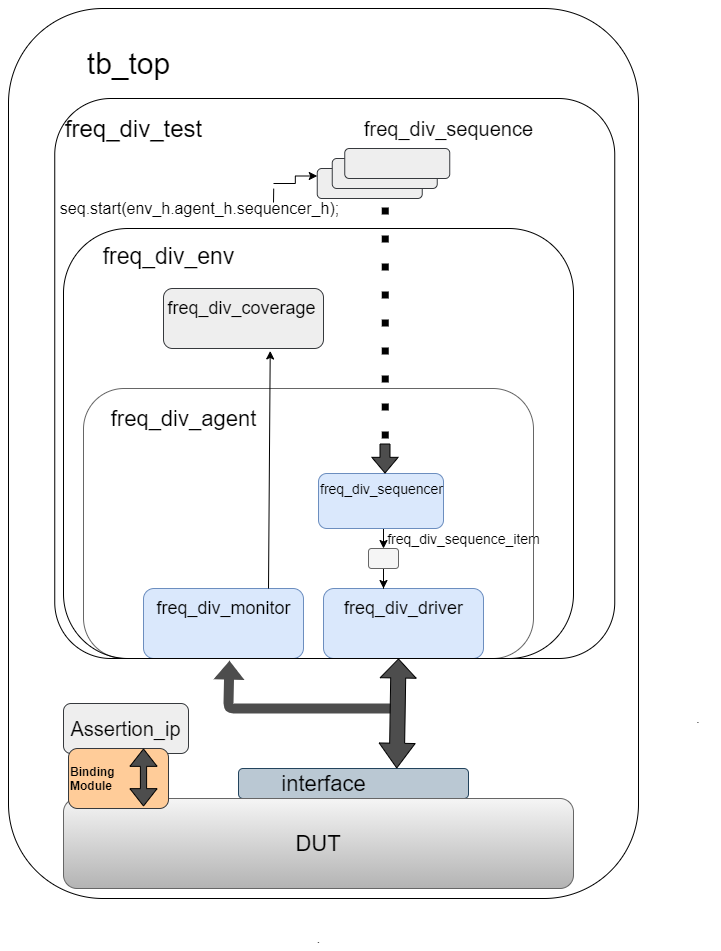

The diagram above was exported from draw.io. Its source (the exported page's mxGraphModel, read from the mxfile embedded in the PNG):
<mxGraphModel dx="1420" dy="1940" grid="1" gridSize="10" guides="1" tooltips="1" connect="1" arrows="1" fold="1" page="1" pageScale="1" pageWidth="850" pageHeight="1100" math="0" shadow="0">
  <root>
    <mxCell id="0" />
    <mxCell id="1" parent="0" />
    <mxCell id="_zTxgqVAv7bLmXHR3wC0-12" style="edgeStyle=orthogonalEdgeStyle;rounded=0;orthogonalLoop=1;jettySize=auto;html=1;exitX=0.5;exitY=1;exitDx=0;exitDy=0;entryX=0.5;entryY=0;entryDx=0;entryDy=0;" parent="1" source="_zTxgqVAv7bLmXHR3wC0-1" target="_zTxgqVAv7bLmXHR3wC0-11" edge="1">
      <mxGeometry relative="1" as="geometry" />
    </mxCell>
    <mxCell id="_zTxgqVAv7bLmXHR3wC0-1" value="" style="rounded=1;whiteSpace=wrap;html=1;fillColor=#dae8fc;strokeColor=#6c8ebf;" parent="1" vertex="1">
      <mxGeometry x="310" y="445" width="125" height="55" as="geometry" />
    </mxCell>
    <mxCell id="_zTxgqVAv7bLmXHR3wC0-5" value="&lt;font style=&quot;font-size: 14px&quot;&gt;freq_div_sequencer&lt;/font&gt;" style="text;html=1;align=center;verticalAlign=middle;resizable=0;points=[];autosize=1;fontSize=14;" parent="1" vertex="1">
      <mxGeometry x="303" y="450" width="140" height="20" as="geometry" />
    </mxCell>
    <mxCell id="_zTxgqVAv7bLmXHR3wC0-6" value="" style="rounded=1;whiteSpace=wrap;html=1;fillColor=#dae8fc;strokeColor=#6c8ebf;" parent="1" vertex="1">
      <mxGeometry x="315" y="560" width="160" height="70" as="geometry" />
    </mxCell>
    <mxCell id="_zTxgqVAv7bLmXHR3wC0-7" value="&lt;font style=&quot;font-size: 18px&quot;&gt;freq_div_driver&lt;/font&gt;" style="text;html=1;align=center;verticalAlign=middle;resizable=0;points=[];autosize=1;" parent="1" vertex="1">
      <mxGeometry x="330" y="570" width="130" height="20" as="geometry" />
    </mxCell>
    <mxCell id="_zTxgqVAv7bLmXHR3wC0-8" value="" style="rounded=1;whiteSpace=wrap;html=1;fillColor=#dae8fc;strokeColor=#6c8ebf;" parent="1" vertex="1">
      <mxGeometry x="135" y="560" width="160" height="70" as="geometry" />
    </mxCell>
    <mxCell id="_zTxgqVAv7bLmXHR3wC0-9" value="&lt;font style=&quot;font-size: 18px&quot;&gt;freq_div_monitor&lt;/font&gt;" style="text;html=1;align=center;verticalAlign=middle;resizable=0;points=[];autosize=1;" parent="1" vertex="1">
      <mxGeometry x="140" y="570" width="150" height="20" as="geometry" />
    </mxCell>
    <mxCell id="_zTxgqVAv7bLmXHR3wC0-15" style="edgeStyle=orthogonalEdgeStyle;rounded=0;orthogonalLoop=1;jettySize=auto;html=1;entryX=0.375;entryY=0;entryDx=0;entryDy=0;entryPerimeter=0;" parent="1" source="_zTxgqVAv7bLmXHR3wC0-11" target="_zTxgqVAv7bLmXHR3wC0-6" edge="1">
      <mxGeometry relative="1" as="geometry" />
    </mxCell>
    <mxCell id="_zTxgqVAv7bLmXHR3wC0-11" value="" style="rounded=1;whiteSpace=wrap;html=1;fillColor=#f5f5f5;strokeColor=#666666;fontColor=#333333;" parent="1" vertex="1">
      <mxGeometry x="360" y="520" width="30" height="20" as="geometry" />
    </mxCell>
    <mxCell id="_zTxgqVAv7bLmXHR3wC0-16" value="&lt;font style=&quot;font-size: 14px&quot;&gt;freq_div_sequence_item&lt;/font&gt;" style="text;html=1;align=center;verticalAlign=middle;resizable=0;points=[];autosize=1;" parent="1" vertex="1">
      <mxGeometry x="370" y="500" width="170" height="20" as="geometry" />
    </mxCell>
    <mxCell id="_zTxgqVAv7bLmXHR3wC0-21" value="" style="rounded=1;whiteSpace=wrap;html=1;fillColor=none;strokeColor=none;" parent="1" vertex="1">
      <mxGeometry x="240" y="30" width="120" height="60" as="geometry" />
    </mxCell>
    <mxCell id="_zTxgqVAv7bLmXHR3wC0-22" value="" style="rounded=1;whiteSpace=wrap;html=1;gradientColor=#b3b3b3;strokeColor=#666666;fillColor=none;" parent="1" vertex="1">
      <mxGeometry x="75" y="360" width="450" height="270" as="geometry" />
    </mxCell>
    <mxCell id="_zTxgqVAv7bLmXHR3wC0-23" value="&lt;font style=&quot;font-size: 22px&quot;&gt;freq_div_agent&lt;/font&gt;" style="text;html=1;align=center;verticalAlign=middle;resizable=0;points=[];autosize=1;" parent="1" vertex="1">
      <mxGeometry x="95" y="380" width="160" height="20" as="geometry" />
    </mxCell>
    <mxCell id="_zTxgqVAv7bLmXHR3wC0-24" value="" style="rounded=1;whiteSpace=wrap;html=1;fillColor=#eeeeee;strokeColor=#36393d;" parent="1" vertex="1">
      <mxGeometry x="155" y="260" width="160" height="60" as="geometry" />
    </mxCell>
    <mxCell id="_zTxgqVAv7bLmXHR3wC0-26" value="&lt;font style=&quot;font-size: 18px&quot;&gt;freq_div_coverage&lt;/font&gt;" style="text;html=1;align=center;verticalAlign=middle;resizable=0;points=[];autosize=1;" parent="1" vertex="1">
      <mxGeometry x="153" y="270" width="160" height="20" as="geometry" />
    </mxCell>
    <mxCell id="_zTxgqVAv7bLmXHR3wC0-33" value="" style="rounded=1;whiteSpace=wrap;html=1;fillColor=none;" parent="1" vertex="1">
      <mxGeometry x="55" y="200" width="510" height="430" as="geometry" />
    </mxCell>
    <mxCell id="_zTxgqVAv7bLmXHR3wC0-34" value="&lt;font style=&quot;font-size: 23px&quot;&gt;freq_div_env&lt;/font&gt;" style="text;html=1;align=center;verticalAlign=middle;resizable=0;points=[];autosize=1;" parent="1" vertex="1">
      <mxGeometry x="85" y="218" width="150" height="20" as="geometry" />
    </mxCell>
    <mxCell id="_zTxgqVAv7bLmXHR3wC0-37" value="" style="rounded=1;whiteSpace=wrap;html=1;fillColor=#eeeeee;strokeColor=#36393d;" parent="1" vertex="1">
      <mxGeometry x="308.75" y="140" width="105" height="30" as="geometry" />
    </mxCell>
    <mxCell id="_zTxgqVAv7bLmXHR3wC0-38" value="" style="rounded=1;whiteSpace=wrap;html=1;fillColor=#eeeeee;strokeColor=#36393d;" parent="1" vertex="1">
      <mxGeometry x="323.75" y="130" width="105" height="30" as="geometry" />
    </mxCell>
    <mxCell id="_zTxgqVAv7bLmXHR3wC0-39" value="" style="rounded=1;whiteSpace=wrap;html=1;fillColor=#eeeeee;strokeColor=#36393d;" parent="1" vertex="1">
      <mxGeometry x="336.25" y="120" width="105" height="30" as="geometry" />
    </mxCell>
    <mxCell id="_zTxgqVAv7bLmXHR3wC0-40" value="&lt;font style=&quot;font-size: 20px&quot;&gt;freq_div_sequence&lt;/font&gt;" style="text;html=1;align=center;verticalAlign=middle;resizable=0;points=[];autosize=1;" parent="1" vertex="1">
      <mxGeometry x="350" y="90" width="180" height="20" as="geometry" />
    </mxCell>
    <mxCell id="_zTxgqVAv7bLmXHR3wC0-42" style="edgeStyle=orthogonalEdgeStyle;rounded=0;orthogonalLoop=1;jettySize=auto;html=1;entryX=0;entryY=0.25;entryDx=0;entryDy=0;" parent="1" target="_zTxgqVAv7bLmXHR3wC0-37" edge="1">
      <mxGeometry relative="1" as="geometry">
        <mxPoint x="265" y="155" as="sourcePoint" />
      </mxGeometry>
    </mxCell>
    <mxCell id="_zTxgqVAv7bLmXHR3wC0-41" value="&lt;font style=&quot;font-size: 16px&quot;&gt;seq.start(env_h.agent_h.sequencer_h);&lt;/font&gt;" style="text;html=1;align=center;verticalAlign=middle;resizable=0;points=[];autosize=1;" parent="1" vertex="1">
      <mxGeometry x="46.25" y="170" width="290" height="20" as="geometry" />
    </mxCell>
    <mxCell id="_zTxgqVAv7bLmXHR3wC0-44" value="" style="shape=flexArrow;endArrow=classic;html=1;endWidth=15.333333333333334;endSize=4.89;fillColor=#4D4D4D;" parent="1" edge="1">
      <mxGeometry width="50" height="50" relative="1" as="geometry">
        <mxPoint x="376.5" y="415" as="sourcePoint" />
        <mxPoint x="376.5" y="445" as="targetPoint" />
      </mxGeometry>
    </mxCell>
    <mxCell id="_zTxgqVAv7bLmXHR3wC0-45" value="" style="rounded=1;whiteSpace=wrap;html=1;fillColor=#bac8d3;strokeColor=#23445d;" parent="1" vertex="1">
      <mxGeometry x="230" y="740" width="230" height="30" as="geometry" />
    </mxCell>
    <mxCell id="_zTxgqVAv7bLmXHR3wC0-46" value="&lt;font style=&quot;font-size: 22px&quot;&gt;interface&lt;/font&gt;" style="text;html=1;align=center;verticalAlign=middle;resizable=0;points=[];autosize=1;" parent="1" vertex="1">
      <mxGeometry x="265" y="745" width="100" height="20" as="geometry" />
    </mxCell>
    <mxCell id="_zTxgqVAv7bLmXHR3wC0-47" value="" style="shape=flexArrow;endArrow=classic;html=1;fillColor=#4D4D4D;strokeColor=none;entryX=0.312;entryY=1.003;entryDx=0;entryDy=0;entryPerimeter=0;" parent="1" target="Y-LPYW2SQROk9tkXFU0W-2" edge="1">
      <mxGeometry width="50" height="50" relative="1" as="geometry">
        <mxPoint x="385" y="680" as="sourcePoint" />
        <mxPoint x="220" y="640" as="targetPoint" />
        <Array as="points">
          <mxPoint x="220" y="680" />
        </Array>
      </mxGeometry>
    </mxCell>
    <mxCell id="_zTxgqVAv7bLmXHR3wC0-48" value="" style="shape=flexArrow;endArrow=classic;startArrow=classic;html=1;strokeColor=#000000;fillColor=#4D4D4D;width=15;startSize=7.92;endSize=6;exitX=0.688;exitY=0;exitDx=0;exitDy=0;exitPerimeter=0;" parent="1" source="_zTxgqVAv7bLmXHR3wC0-45" edge="1">
      <mxGeometry width="50" height="50" relative="1" as="geometry">
        <mxPoint x="390.5" y="730" as="sourcePoint" />
        <mxPoint x="390" y="630" as="targetPoint" />
      </mxGeometry>
    </mxCell>
    <mxCell id="_zTxgqVAv7bLmXHR3wC0-49" value="&lt;font style=&quot;font-size: 22px&quot;&gt;DUT&lt;/font&gt;" style="rounded=1;whiteSpace=wrap;html=1;gradientColor=#b3b3b3;fillColor=#f5f5f5;strokeColor=#666666;" parent="1" vertex="1">
      <mxGeometry x="55" y="770" width="510" height="90" as="geometry" />
    </mxCell>
    <mxCell id="_zTxgqVAv7bLmXHR3wC0-50" value="" style="rounded=1;whiteSpace=wrap;html=1;fillColor=none;" parent="1" vertex="1">
      <mxGeometry y="-20" width="630" height="890" as="geometry" />
    </mxCell>
    <mxCell id="_zTxgqVAv7bLmXHR3wC0-51" value="&lt;font style=&quot;font-size: 30px&quot;&gt;tb_top&lt;/font&gt;" style="text;html=1;align=center;verticalAlign=middle;resizable=0;points=[];autosize=1;" parent="1" vertex="1">
      <mxGeometry x="70" y="20" width="100" height="30" as="geometry" />
    </mxCell>
    <mxCell id="_zTxgqVAv7bLmXHR3wC0-52" value="." style="text;html=1;strokeColor=none;fillColor=none;align=center;verticalAlign=middle;whiteSpace=wrap;rounded=0;" parent="1" vertex="1">
      <mxGeometry x="670" y="680" width="40" height="20" as="geometry" />
    </mxCell>
    <mxCell id="_zTxgqVAv7bLmXHR3wC0-53" value="." style="text;html=1;align=center;verticalAlign=middle;resizable=0;points=[];autosize=1;" parent="1" vertex="1">
      <mxGeometry x="300" y="900" width="20" height="20" as="geometry" />
    </mxCell>
    <mxCell id="Y-LPYW2SQROk9tkXFU0W-1" value="" style="endArrow=classic;html=1;entryX=0.667;entryY=1.041;entryDx=0;entryDy=0;entryPerimeter=0;" parent="1" target="_zTxgqVAv7bLmXHR3wC0-24" edge="1">
      <mxGeometry width="50" height="50" relative="1" as="geometry">
        <mxPoint x="260" y="560" as="sourcePoint" />
        <mxPoint x="310" y="510" as="targetPoint" />
      </mxGeometry>
    </mxCell>
    <mxCell id="Y-LPYW2SQROk9tkXFU0W-2" value="" style="rounded=1;whiteSpace=wrap;html=1;fillColor=none;arcSize=10;" parent="1" vertex="1">
      <mxGeometry x="46.25" y="70" width="560" height="560" as="geometry" />
    </mxCell>
    <mxCell id="Y-LPYW2SQROk9tkXFU0W-3" value="&lt;font style=&quot;font-size: 24px&quot;&gt;freq_div_test&lt;/font&gt;" style="text;html=1;align=center;verticalAlign=middle;resizable=0;points=[];autosize=1;" parent="1" vertex="1">
      <mxGeometry x="50" y="90" width="150" height="20" as="geometry" />
    </mxCell>
    <mxCell id="Y-LPYW2SQROk9tkXFU0W-4" value="" style="endArrow=none;dashed=1;html=1;dashPattern=1 3;strokeWidth=7;entryX=0.614;entryY=0.179;entryDx=0;entryDy=0;entryPerimeter=0;jumpSize=12;endSize=6;" parent="1" edge="1">
      <mxGeometry width="50" height="50" relative="1" as="geometry">
        <mxPoint x="376.75" y="410" as="sourcePoint" />
        <mxPoint x="376.84000000000015" y="170.24" as="targetPoint" />
      </mxGeometry>
    </mxCell>
    <mxCell id="1eKQBeaPqPcoeWwIOURg-1" value="" style="endArrow=none;html=1;entryX=0.391;entryY=0.161;entryDx=0;entryDy=0;entryPerimeter=0;" parent="1" target="Y-LPYW2SQROk9tkXFU0W-2" edge="1">
      <mxGeometry width="50" height="50" relative="1" as="geometry">
        <mxPoint x="265" y="174" as="sourcePoint" />
        <mxPoint x="265.25" y="163.92000000000002" as="targetPoint" />
      </mxGeometry>
    </mxCell>
    <mxCell id="KLHw2lUlhH2113ygInlV-1" value="&lt;font style=&quot;font-size: 20px&quot;&gt;Assertion_ip&lt;/font&gt;" style="rounded=1;whiteSpace=wrap;html=1;fillColor=#eeeeee;strokeColor=#36393d;" vertex="1" parent="1">
      <mxGeometry x="55" y="675" width="125" height="50" as="geometry" />
    </mxCell>
    <mxCell id="KLHw2lUlhH2113ygInlV-2" value="&lt;b&gt;Binding &lt;br&gt;Module&lt;/b&gt;" style="rounded=1;whiteSpace=wrap;html=1;fillColor=#ffcc99;strokeColor=#36393d;align=left;" vertex="1" parent="1">
      <mxGeometry x="60" y="720" width="100" height="60" as="geometry" />
    </mxCell>
    <mxCell id="KLHw2lUlhH2113ygInlV-3" value="" style="shape=flexArrow;endArrow=classic;startArrow=classic;html=1;strokeColor=#000000;fillColor=#4D4D4D;width=6.206896551724138;startSize=5.455172413793104;endSize=5.455172413793104;" edge="1" parent="1">
      <mxGeometry width="50" height="50" relative="1" as="geometry">
        <mxPoint x="135" y="778" as="sourcePoint" />
        <mxPoint x="135" y="720" as="targetPoint" />
      </mxGeometry>
    </mxCell>
  </root>
</mxGraphModel>